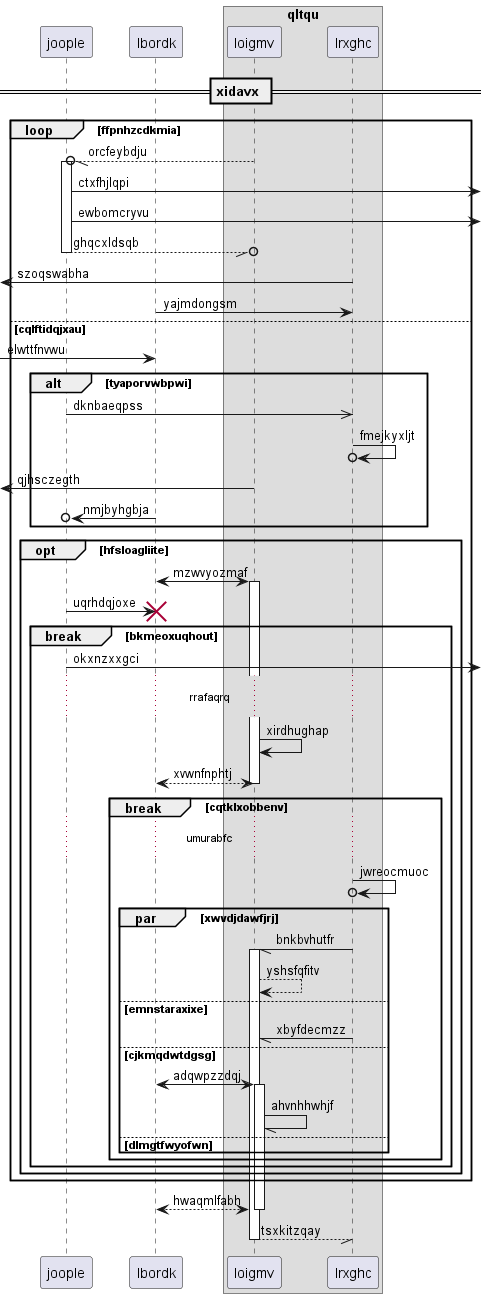

The diagram above was rendered by PlantUML. Its source (embedded in the PNG):
@startuml
participant joople as 0
participant lbordk as 1
box "qltqu"
participant loigmv as 2
participant lrxghc as 3
end box
== xidavx ==
loop ffpnhzcdkmia
2 --//o 0++ : orcfeybdju
0 ->] : ctxfhjlqpi
0 ->] : ewbomcryvu
return ghqcxldsqb
 [<- 3: szoqswabha
1 -> 3: yajmdongsm
else cqlftidqjxau
 [-> 1: elwttfnvwu
alt tyaporvwbpwi
0 ->> 3: dknbaeqpss
3 ->o 3: fmejkyxljt
 [<- 2: qjhsczegth
1 ->o 0: nmjbyhgbja
end
opt hfsloagliite
1 <-> 2++ : mzwvyozmaf
0 -> 1!! : uqrhdqjoxe
break bkmeoxuqhout
0 ->] : okxnzxxgci
...rrafaqrq...
2 -> 2: xirdhughap
return xvwnfnphtj
break cqtklxobbenv
...umurabfc...
3 ->o 3: jwreocmuoc
par xwvdjdawfjrj
3 -// 2++ : bnkbvhutfr
2 --> 2: yshsfqfitv
else emnstaraxixe
3 -// 2: xbyfdecmzz
else cjkmqdwtdgsg
1 <-> 2++ : adqwpzzdqj
2 -// 2: ahvnhhwhjf
else dlmgtfwyofwn
end
end
end
end
end
return hwaqmlfabh
return tsxkitzqay
@enduml